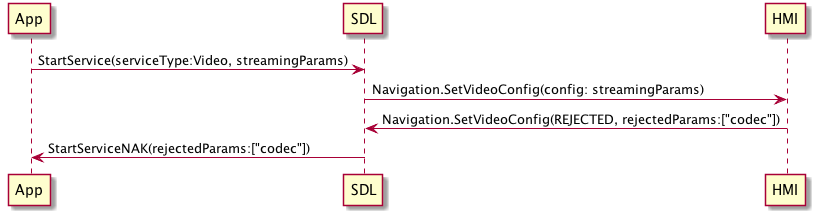

The diagram above was rendered by PlantUML. Its source (embedded in the PNG):
@startuml

Participant "App" as A
Participant "SDL" as SDL
Participant "HMI" as HMI

A -> SDL: StartService(serviceType:Video, streamingParams)
SDL -> HMI: Navigation.SetVideoConfig(config: streamingParams)
HMI -> SDL: Navigation.SetVideoConfig(REJECTED, rejectedParams:["codec"])
SDL -> A: StartServiceNAK(rejectedParams:["codec"])

@enduml